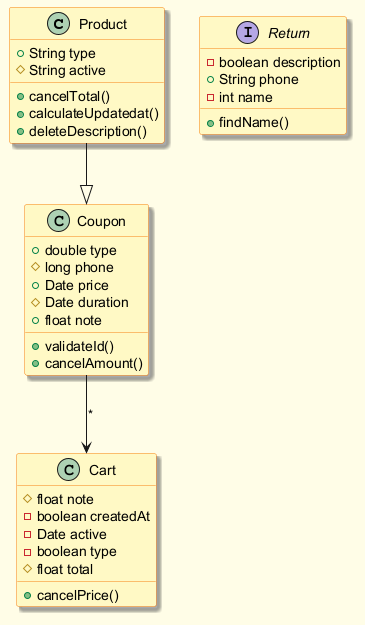

The diagram above was rendered by PlantUML. Its source (embedded in the PNG):
@startuml
skinparam backgroundColor #FFFDE7
skinparam classBackgroundColor #FFF9C4
skinparam classBorderColor #F57F17
skinparam shadowing true
class Product {
  +String type
  #String active
  +cancelTotal()
  +calculateUpdatedat()
  +deleteDescription()
}
class Coupon {
  +double type
  #long phone
  +Date price
  #Date duration
  +float note
  +validateId()
  +cancelAmount()
}
class Cart {
  #float note
  -boolean createdAt
  -Date active
  -boolean type
  #float total
  +cancelPrice()
}
interface Return {
  -boolean description
  +String phone
  -int name
  +findName()
}
Product --|> Coupon
Coupon --> Cart : "*"
@enduml